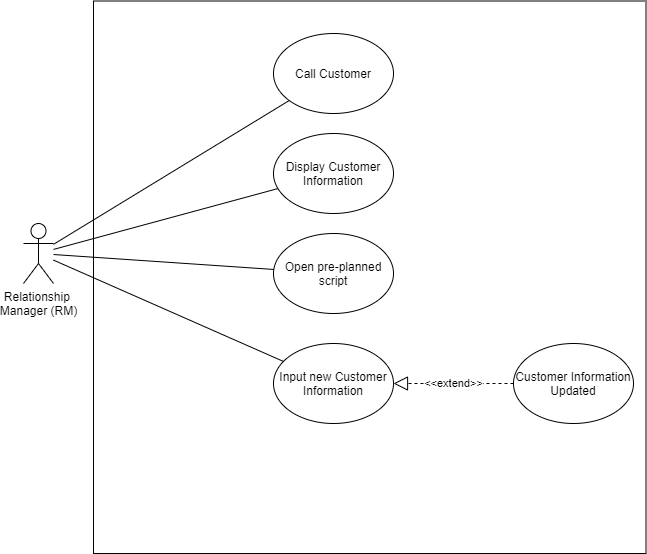

The diagram above was exported from draw.io. Its source (the exported page's mxGraphModel, read from the mxfile embedded in the PNG):
<mxGraphModel dx="1422" dy="762" grid="1" gridSize="10" guides="1" tooltips="1" connect="1" arrows="1" fold="1" page="1" pageScale="1" pageWidth="827" pageHeight="1169" math="0" shadow="0">
  <root>
    <mxCell id="0" />
    <mxCell id="1" parent="0" />
    <mxCell id="mP1g0atBjmG3jfvYNMnD-1" value="Relationship &lt;br&gt;Manager (RM)" style="shape=umlActor;verticalLabelPosition=bottom;labelBackgroundColor=#ffffff;verticalAlign=top;html=1;outlineConnect=0;" parent="1" vertex="1">
      <mxGeometry x="80" y="350" width="30" height="60" as="geometry" />
    </mxCell>
    <mxCell id="mP1g0atBjmG3jfvYNMnD-2" value="" style="whiteSpace=wrap;html=1;aspect=fixed;" parent="1" vertex="1">
      <mxGeometry x="150" y="127.5" width="552.5" height="552.5" as="geometry" />
    </mxCell>
    <mxCell id="mP1g0atBjmG3jfvYNMnD-5" value="Call Customer" style="ellipse;whiteSpace=wrap;html=1;" parent="1" vertex="1">
      <mxGeometry x="330" y="160" width="120" height="80" as="geometry" />
    </mxCell>
    <mxCell id="mP1g0atBjmG3jfvYNMnD-6" value="Display Customer Information" style="ellipse;whiteSpace=wrap;html=1;" parent="1" vertex="1">
      <mxGeometry x="330" y="260" width="120" height="80" as="geometry" />
    </mxCell>
    <mxCell id="mP1g0atBjmG3jfvYNMnD-8" value="Open pre-planned script" style="ellipse;whiteSpace=wrap;html=1;" parent="1" vertex="1">
      <mxGeometry x="330" y="360" width="120" height="80" as="geometry" />
    </mxCell>
    <mxCell id="mP1g0atBjmG3jfvYNMnD-10" value="Input new Customer Information" style="ellipse;whiteSpace=wrap;html=1;" parent="1" vertex="1">
      <mxGeometry x="330" y="470" width="120" height="80" as="geometry" />
    </mxCell>
    <mxCell id="fYgk3Mw5T9fCAqx4ZxXE-1" value="Customer Information Updated" style="ellipse;whiteSpace=wrap;html=1;" vertex="1" parent="1">
      <mxGeometry x="570" y="470" width="120" height="80" as="geometry" />
    </mxCell>
    <mxCell id="mP1g0atBjmG3jfvYNMnD-19" value="" style="endArrow=none;html=1;" parent="1" source="mP1g0atBjmG3jfvYNMnD-1" target="mP1g0atBjmG3jfvYNMnD-5" edge="1">
      <mxGeometry width="50" height="50" relative="1" as="geometry">
        <mxPoint x="190" y="330" as="sourcePoint" />
        <mxPoint x="240" y="280" as="targetPoint" />
      </mxGeometry>
    </mxCell>
    <mxCell id="mP1g0atBjmG3jfvYNMnD-20" value="" style="endArrow=none;html=1;" parent="1" source="mP1g0atBjmG3jfvYNMnD-1" target="mP1g0atBjmG3jfvYNMnD-6" edge="1">
      <mxGeometry width="50" height="50" relative="1" as="geometry">
        <mxPoint x="120" y="381.06583072100307" as="sourcePoint" />
        <mxPoint x="379.25618593754575" y="226.64992060146187" as="targetPoint" />
      </mxGeometry>
    </mxCell>
    <mxCell id="mP1g0atBjmG3jfvYNMnD-21" value="" style="endArrow=none;html=1;" parent="1" source="mP1g0atBjmG3jfvYNMnD-1" target="mP1g0atBjmG3jfvYNMnD-8" edge="1">
      <mxGeometry width="50" height="50" relative="1" as="geometry">
        <mxPoint x="130" y="391.06583072100307" as="sourcePoint" />
        <mxPoint x="389.25618593754575" y="236.64992060146187" as="targetPoint" />
      </mxGeometry>
    </mxCell>
    <mxCell id="mP1g0atBjmG3jfvYNMnD-22" value="" style="endArrow=none;html=1;" parent="1" source="mP1g0atBjmG3jfvYNMnD-1" target="mP1g0atBjmG3jfvYNMnD-10" edge="1">
      <mxGeometry width="50" height="50" relative="1" as="geometry">
        <mxPoint x="140" y="401.06583072100307" as="sourcePoint" />
        <mxPoint x="399.25618593754575" y="246.64992060146187" as="targetPoint" />
      </mxGeometry>
    </mxCell>
    <mxCell id="fYgk3Mw5T9fCAqx4ZxXE-4" value="&amp;lt;&amp;lt;extend&amp;gt;&amp;gt;" style="endArrow=block;dashed=1;endFill=0;endSize=12;html=1;" edge="1" parent="1" source="fYgk3Mw5T9fCAqx4ZxXE-1" target="mP1g0atBjmG3jfvYNMnD-10">
      <mxGeometry width="160" relative="1" as="geometry">
        <mxPoint x="470" y="620" as="sourcePoint" />
        <mxPoint x="630" y="620" as="targetPoint" />
      </mxGeometry>
    </mxCell>
  </root>
</mxGraphModel>